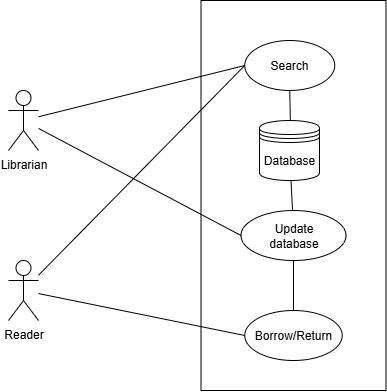

The diagram above was exported from draw.io. Its source (the exported page's mxGraphModel, read from the mxfile embedded in the PNG):
<mxGraphModel dx="719" dy="423" grid="1" gridSize="10" guides="1" tooltips="1" connect="1" arrows="1" fold="1" page="1" pageScale="1" pageWidth="850" pageHeight="1100" math="0" shadow="0">
  <root>
    <mxCell id="0" />
    <mxCell id="1" parent="0" />
    <mxCell id="EWQYzgdQ4yOiQdWjWSkJ-25" value="" style="verticalLabelPosition=bottom;verticalAlign=top;html=1;shape=mxgraph.basic.rect;fillColor2=none;strokeWidth=1;size=20;indent=5;" vertex="1" parent="1">
      <mxGeometry x="372.5" y="110" width="185" height="390" as="geometry" />
    </mxCell>
    <mxCell id="WrTfbg5NCvsNfVKZ7Qyh-1" value="Librarian" style="shape=umlActor;verticalLabelPosition=bottom;verticalAlign=top;html=1;" parent="1" vertex="1">
      <mxGeometry x="180" y="200" width="30" height="60" as="geometry" />
    </mxCell>
    <mxCell id="EWQYzgdQ4yOiQdWjWSkJ-2" value="Reader" style="shape=umlActor;verticalLabelPosition=bottom;verticalAlign=top;html=1;" vertex="1" parent="1">
      <mxGeometry x="180" y="370" width="30" height="60" as="geometry" />
    </mxCell>
    <mxCell id="EWQYzgdQ4yOiQdWjWSkJ-4" value="Update&lt;div&gt;database&lt;/div&gt;" style="ellipse;whiteSpace=wrap;html=1;" vertex="1" parent="1">
      <mxGeometry x="412.5" y="320" width="105" height="50" as="geometry" />
    </mxCell>
    <mxCell id="EWQYzgdQ4yOiQdWjWSkJ-7" value="Borrow/Return" style="ellipse;whiteSpace=wrap;html=1;" vertex="1" parent="1">
      <mxGeometry x="416.25" y="420" width="97.5" height="50" as="geometry" />
    </mxCell>
    <mxCell id="EWQYzgdQ4yOiQdWjWSkJ-9" value="Search" style="ellipse;whiteSpace=wrap;html=1;" vertex="1" parent="1">
      <mxGeometry x="416.25" y="150" width="90" height="50" as="geometry" />
    </mxCell>
    <mxCell id="EWQYzgdQ4yOiQdWjWSkJ-13" value="" style="endArrow=none;html=1;rounded=0;entryX=0;entryY=0.5;entryDx=0;entryDy=0;" edge="1" parent="1" source="WrTfbg5NCvsNfVKZ7Qyh-1" target="EWQYzgdQ4yOiQdWjWSkJ-4">
      <mxGeometry width="50" height="50" relative="1" as="geometry">
        <mxPoint x="400" y="340" as="sourcePoint" />
        <mxPoint x="450" y="290" as="targetPoint" />
      </mxGeometry>
    </mxCell>
    <mxCell id="EWQYzgdQ4yOiQdWjWSkJ-14" value="" style="endArrow=none;html=1;rounded=0;entryX=0;entryY=0.5;entryDx=0;entryDy=0;" edge="1" parent="1" source="EWQYzgdQ4yOiQdWjWSkJ-2" target="EWQYzgdQ4yOiQdWjWSkJ-7">
      <mxGeometry width="50" height="50" relative="1" as="geometry">
        <mxPoint x="300" y="410" as="sourcePoint" />
        <mxPoint x="350" y="360" as="targetPoint" />
      </mxGeometry>
    </mxCell>
    <mxCell id="EWQYzgdQ4yOiQdWjWSkJ-15" value="" style="endArrow=none;html=1;rounded=0;exitX=0.5;exitY=0;exitDx=0;exitDy=0;entryX=0.5;entryY=1;entryDx=0;entryDy=0;" edge="1" parent="1" source="EWQYzgdQ4yOiQdWjWSkJ-7" target="EWQYzgdQ4yOiQdWjWSkJ-4">
      <mxGeometry width="50" height="50" relative="1" as="geometry">
        <mxPoint x="400" y="340" as="sourcePoint" />
        <mxPoint x="450" y="290" as="targetPoint" />
      </mxGeometry>
    </mxCell>
    <mxCell id="EWQYzgdQ4yOiQdWjWSkJ-17" value="" style="endArrow=none;html=1;rounded=0;entryX=0.5;entryY=1;entryDx=0;entryDy=0;" edge="1" parent="1" source="EWQYzgdQ4yOiQdWjWSkJ-4">
      <mxGeometry width="50" height="50" relative="1" as="geometry">
        <mxPoint x="400" y="340" as="sourcePoint" />
        <mxPoint x="462.5" y="290" as="targetPoint" />
      </mxGeometry>
    </mxCell>
    <mxCell id="EWQYzgdQ4yOiQdWjWSkJ-18" value="" style="endArrow=none;html=1;rounded=0;entryX=0.5;entryY=1;entryDx=0;entryDy=0;" edge="1" parent="1" target="EWQYzgdQ4yOiQdWjWSkJ-9">
      <mxGeometry width="50" height="50" relative="1" as="geometry">
        <mxPoint x="462.0192307692307" y="240" as="sourcePoint" />
        <mxPoint x="340" y="190" as="targetPoint" />
      </mxGeometry>
    </mxCell>
    <mxCell id="EWQYzgdQ4yOiQdWjWSkJ-22" value="Database" style="shape=datastore;whiteSpace=wrap;html=1;" vertex="1" parent="1">
      <mxGeometry x="431" y="230" width="60" height="60" as="geometry" />
    </mxCell>
    <mxCell id="EWQYzgdQ4yOiQdWjWSkJ-23" value="" style="endArrow=none;html=1;rounded=0;entryX=0;entryY=0.5;entryDx=0;entryDy=0;" edge="1" parent="1" source="EWQYzgdQ4yOiQdWjWSkJ-2" target="EWQYzgdQ4yOiQdWjWSkJ-9">
      <mxGeometry width="50" height="50" relative="1" as="geometry">
        <mxPoint x="400" y="310" as="sourcePoint" />
        <mxPoint x="450" y="260" as="targetPoint" />
      </mxGeometry>
    </mxCell>
    <mxCell id="EWQYzgdQ4yOiQdWjWSkJ-24" value="" style="endArrow=none;html=1;rounded=0;entryX=0;entryY=0.5;entryDx=0;entryDy=0;" edge="1" parent="1" source="WrTfbg5NCvsNfVKZ7Qyh-1" target="EWQYzgdQ4yOiQdWjWSkJ-9">
      <mxGeometry width="50" height="50" relative="1" as="geometry">
        <mxPoint x="400" y="340" as="sourcePoint" />
        <mxPoint x="450" y="290" as="targetPoint" />
      </mxGeometry>
    </mxCell>
  </root>
</mxGraphModel>